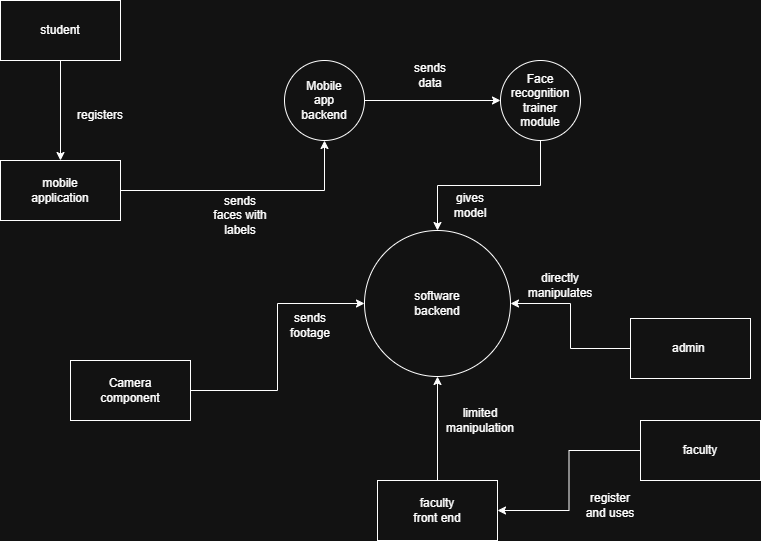

The diagram above was exported from draw.io. Its source (the exported page's mxGraphModel, read from the mxfile embedded in the PNG):
<mxGraphModel dx="794" dy="499" grid="1" gridSize="10" guides="1" tooltips="1" connect="1" arrows="1" fold="1" page="1" pageScale="1" pageWidth="827" pageHeight="1169" math="0" shadow="0">
  <root>
    <mxCell id="WIyWlLk6GJQsqaUBKTNV-0" />
    <mxCell id="WIyWlLk6GJQsqaUBKTNV-1" parent="WIyWlLk6GJQsqaUBKTNV-0" />
    <mxCell id="odMyOFT7_ikyuIZCHtnP-20" style="edgeStyle=orthogonalEdgeStyle;rounded=0;orthogonalLoop=1;jettySize=auto;html=1;entryX=0.5;entryY=0;entryDx=0;entryDy=0;" edge="1" parent="WIyWlLk6GJQsqaUBKTNV-1" source="odMyOFT7_ikyuIZCHtnP-14" target="odMyOFT7_ikyuIZCHtnP-16">
      <mxGeometry relative="1" as="geometry" />
    </mxCell>
    <mxCell id="odMyOFT7_ikyuIZCHtnP-14" value="" style="rounded=0;whiteSpace=wrap;html=1;" vertex="1" parent="WIyWlLk6GJQsqaUBKTNV-1">
      <mxGeometry x="50" y="40" width="120" height="60" as="geometry" />
    </mxCell>
    <mxCell id="odMyOFT7_ikyuIZCHtnP-15" value="student" style="text;html=1;align=center;verticalAlign=middle;whiteSpace=wrap;rounded=0;" vertex="1" parent="WIyWlLk6GJQsqaUBKTNV-1">
      <mxGeometry x="80" y="55" width="60" height="30" as="geometry" />
    </mxCell>
    <mxCell id="odMyOFT7_ikyuIZCHtnP-23" style="edgeStyle=orthogonalEdgeStyle;rounded=0;orthogonalLoop=1;jettySize=auto;html=1;entryX=0.5;entryY=1;entryDx=0;entryDy=0;" edge="1" parent="WIyWlLk6GJQsqaUBKTNV-1" source="odMyOFT7_ikyuIZCHtnP-16" target="odMyOFT7_ikyuIZCHtnP-21">
      <mxGeometry relative="1" as="geometry" />
    </mxCell>
    <mxCell id="odMyOFT7_ikyuIZCHtnP-16" value="" style="rounded=0;whiteSpace=wrap;html=1;" vertex="1" parent="WIyWlLk6GJQsqaUBKTNV-1">
      <mxGeometry x="50" y="200" width="120" height="60" as="geometry" />
    </mxCell>
    <mxCell id="odMyOFT7_ikyuIZCHtnP-17" value="mobile application" style="text;html=1;align=center;verticalAlign=middle;whiteSpace=wrap;rounded=0;" vertex="1" parent="WIyWlLk6GJQsqaUBKTNV-1">
      <mxGeometry x="80" y="215" width="60" height="30" as="geometry" />
    </mxCell>
    <mxCell id="odMyOFT7_ikyuIZCHtnP-28" style="edgeStyle=orthogonalEdgeStyle;rounded=0;orthogonalLoop=1;jettySize=auto;html=1;entryX=0;entryY=0.5;entryDx=0;entryDy=0;" edge="1" parent="WIyWlLk6GJQsqaUBKTNV-1" source="odMyOFT7_ikyuIZCHtnP-21" target="odMyOFT7_ikyuIZCHtnP-26">
      <mxGeometry relative="1" as="geometry" />
    </mxCell>
    <mxCell id="odMyOFT7_ikyuIZCHtnP-21" value="" style="ellipse;whiteSpace=wrap;html=1;aspect=fixed;" vertex="1" parent="WIyWlLk6GJQsqaUBKTNV-1">
      <mxGeometry x="334" y="100" width="80" height="80" as="geometry" />
    </mxCell>
    <mxCell id="odMyOFT7_ikyuIZCHtnP-22" value="Mobile app backend" style="text;html=1;align=center;verticalAlign=middle;whiteSpace=wrap;rounded=0;" vertex="1" parent="WIyWlLk6GJQsqaUBKTNV-1">
      <mxGeometry x="344" y="125" width="60" height="30" as="geometry" />
    </mxCell>
    <mxCell id="odMyOFT7_ikyuIZCHtnP-24" value="registers" style="text;html=1;align=center;verticalAlign=middle;whiteSpace=wrap;rounded=0;" vertex="1" parent="WIyWlLk6GJQsqaUBKTNV-1">
      <mxGeometry x="120" y="140" width="60" height="30" as="geometry" />
    </mxCell>
    <mxCell id="odMyOFT7_ikyuIZCHtnP-25" value="sends faces with labels" style="text;html=1;align=center;verticalAlign=middle;whiteSpace=wrap;rounded=0;" vertex="1" parent="WIyWlLk6GJQsqaUBKTNV-1">
      <mxGeometry x="260" y="240" width="60" height="30" as="geometry" />
    </mxCell>
    <mxCell id="odMyOFT7_ikyuIZCHtnP-34" style="edgeStyle=orthogonalEdgeStyle;rounded=0;orthogonalLoop=1;jettySize=auto;html=1;entryX=0.5;entryY=0;entryDx=0;entryDy=0;" edge="1" parent="WIyWlLk6GJQsqaUBKTNV-1" source="odMyOFT7_ikyuIZCHtnP-26" target="odMyOFT7_ikyuIZCHtnP-32">
      <mxGeometry relative="1" as="geometry" />
    </mxCell>
    <mxCell id="odMyOFT7_ikyuIZCHtnP-26" value="" style="ellipse;whiteSpace=wrap;html=1;aspect=fixed;" vertex="1" parent="WIyWlLk6GJQsqaUBKTNV-1">
      <mxGeometry x="550" y="100" width="80" height="80" as="geometry" />
    </mxCell>
    <mxCell id="odMyOFT7_ikyuIZCHtnP-27" value="Face recognition trainer module" style="text;html=1;align=center;verticalAlign=middle;whiteSpace=wrap;rounded=0;" vertex="1" parent="WIyWlLk6GJQsqaUBKTNV-1">
      <mxGeometry x="560" y="125" width="60" height="30" as="geometry" />
    </mxCell>
    <mxCell id="odMyOFT7_ikyuIZCHtnP-29" value="sends data" style="text;html=1;align=center;verticalAlign=middle;whiteSpace=wrap;rounded=0;" vertex="1" parent="WIyWlLk6GJQsqaUBKTNV-1">
      <mxGeometry x="450" y="100" width="60" height="30" as="geometry" />
    </mxCell>
    <mxCell id="odMyOFT7_ikyuIZCHtnP-36" style="edgeStyle=orthogonalEdgeStyle;rounded=0;orthogonalLoop=1;jettySize=auto;html=1;exitX=1;exitY=0.5;exitDx=0;exitDy=0;entryX=0;entryY=0.5;entryDx=0;entryDy=0;" edge="1" parent="WIyWlLk6GJQsqaUBKTNV-1" source="odMyOFT7_ikyuIZCHtnP-30" target="odMyOFT7_ikyuIZCHtnP-32">
      <mxGeometry relative="1" as="geometry" />
    </mxCell>
    <mxCell id="odMyOFT7_ikyuIZCHtnP-30" value="" style="rounded=0;whiteSpace=wrap;html=1;" vertex="1" parent="WIyWlLk6GJQsqaUBKTNV-1">
      <mxGeometry x="120" y="400" width="120" height="60" as="geometry" />
    </mxCell>
    <mxCell id="odMyOFT7_ikyuIZCHtnP-31" value="Camera component" style="text;html=1;align=center;verticalAlign=middle;whiteSpace=wrap;rounded=0;" vertex="1" parent="WIyWlLk6GJQsqaUBKTNV-1">
      <mxGeometry x="150" y="415" width="60" height="30" as="geometry" />
    </mxCell>
    <mxCell id="odMyOFT7_ikyuIZCHtnP-32" value="" style="ellipse;whiteSpace=wrap;html=1;aspect=fixed;" vertex="1" parent="WIyWlLk6GJQsqaUBKTNV-1">
      <mxGeometry x="414" y="270" width="146" height="146" as="geometry" />
    </mxCell>
    <mxCell id="odMyOFT7_ikyuIZCHtnP-33" value="software backend" style="text;html=1;align=center;verticalAlign=middle;whiteSpace=wrap;rounded=0;" vertex="1" parent="WIyWlLk6GJQsqaUBKTNV-1">
      <mxGeometry x="457" y="328" width="60" height="30" as="geometry" />
    </mxCell>
    <mxCell id="odMyOFT7_ikyuIZCHtnP-35" value="gives model" style="text;html=1;align=center;verticalAlign=middle;whiteSpace=wrap;rounded=0;" vertex="1" parent="WIyWlLk6GJQsqaUBKTNV-1">
      <mxGeometry x="490" y="230" width="60" height="30" as="geometry" />
    </mxCell>
    <mxCell id="odMyOFT7_ikyuIZCHtnP-37" value="sends footage" style="text;html=1;align=center;verticalAlign=middle;whiteSpace=wrap;rounded=0;" vertex="1" parent="WIyWlLk6GJQsqaUBKTNV-1">
      <mxGeometry x="330" y="350" width="60" height="30" as="geometry" />
    </mxCell>
    <mxCell id="odMyOFT7_ikyuIZCHtnP-40" style="edgeStyle=orthogonalEdgeStyle;rounded=0;orthogonalLoop=1;jettySize=auto;html=1;entryX=1;entryY=0.5;entryDx=0;entryDy=0;" edge="1" parent="WIyWlLk6GJQsqaUBKTNV-1" source="odMyOFT7_ikyuIZCHtnP-38" target="odMyOFT7_ikyuIZCHtnP-32">
      <mxGeometry relative="1" as="geometry" />
    </mxCell>
    <mxCell id="odMyOFT7_ikyuIZCHtnP-38" value="" style="rounded=0;whiteSpace=wrap;html=1;" vertex="1" parent="WIyWlLk6GJQsqaUBKTNV-1">
      <mxGeometry x="680" y="358" width="120" height="60" as="geometry" />
    </mxCell>
    <mxCell id="odMyOFT7_ikyuIZCHtnP-39" value="admin&amp;nbsp;" style="text;html=1;align=center;verticalAlign=middle;whiteSpace=wrap;rounded=0;" vertex="1" parent="WIyWlLk6GJQsqaUBKTNV-1">
      <mxGeometry x="710" y="373" width="60" height="30" as="geometry" />
    </mxCell>
    <mxCell id="odMyOFT7_ikyuIZCHtnP-41" value="directly manipulates" style="text;html=1;align=center;verticalAlign=middle;whiteSpace=wrap;rounded=0;" vertex="1" parent="WIyWlLk6GJQsqaUBKTNV-1">
      <mxGeometry x="580" y="310" width="60" height="30" as="geometry" />
    </mxCell>
    <mxCell id="odMyOFT7_ikyuIZCHtnP-47" style="edgeStyle=orthogonalEdgeStyle;rounded=0;orthogonalLoop=1;jettySize=auto;html=1;entryX=1;entryY=0.5;entryDx=0;entryDy=0;" edge="1" parent="WIyWlLk6GJQsqaUBKTNV-1" source="odMyOFT7_ikyuIZCHtnP-42" target="odMyOFT7_ikyuIZCHtnP-46">
      <mxGeometry relative="1" as="geometry" />
    </mxCell>
    <mxCell id="odMyOFT7_ikyuIZCHtnP-42" value="" style="rounded=0;whiteSpace=wrap;html=1;" vertex="1" parent="WIyWlLk6GJQsqaUBKTNV-1">
      <mxGeometry x="690" y="460" width="120" height="60" as="geometry" />
    </mxCell>
    <mxCell id="odMyOFT7_ikyuIZCHtnP-43" value="faculty" style="text;html=1;align=center;verticalAlign=middle;whiteSpace=wrap;rounded=0;" vertex="1" parent="WIyWlLk6GJQsqaUBKTNV-1">
      <mxGeometry x="720" y="475" width="60" height="30" as="geometry" />
    </mxCell>
    <mxCell id="odMyOFT7_ikyuIZCHtnP-50" style="edgeStyle=orthogonalEdgeStyle;rounded=0;orthogonalLoop=1;jettySize=auto;html=1;entryX=0.5;entryY=1;entryDx=0;entryDy=0;" edge="1" parent="WIyWlLk6GJQsqaUBKTNV-1" source="odMyOFT7_ikyuIZCHtnP-46" target="odMyOFT7_ikyuIZCHtnP-32">
      <mxGeometry relative="1" as="geometry" />
    </mxCell>
    <mxCell id="odMyOFT7_ikyuIZCHtnP-46" value="" style="rounded=0;whiteSpace=wrap;html=1;" vertex="1" parent="WIyWlLk6GJQsqaUBKTNV-1">
      <mxGeometry x="427" y="520" width="120" height="60" as="geometry" />
    </mxCell>
    <mxCell id="odMyOFT7_ikyuIZCHtnP-48" value="faculty front end" style="text;html=1;align=center;verticalAlign=middle;whiteSpace=wrap;rounded=0;" vertex="1" parent="WIyWlLk6GJQsqaUBKTNV-1">
      <mxGeometry x="457" y="535" width="60" height="30" as="geometry" />
    </mxCell>
    <mxCell id="odMyOFT7_ikyuIZCHtnP-49" value="register and uses" style="text;html=1;align=center;verticalAlign=middle;whiteSpace=wrap;rounded=0;" vertex="1" parent="WIyWlLk6GJQsqaUBKTNV-1">
      <mxGeometry x="630" y="530" width="60" height="30" as="geometry" />
    </mxCell>
    <mxCell id="odMyOFT7_ikyuIZCHtnP-51" value="limited manipulation" style="text;html=1;align=center;verticalAlign=middle;whiteSpace=wrap;rounded=0;" vertex="1" parent="WIyWlLk6GJQsqaUBKTNV-1">
      <mxGeometry x="500" y="445" width="60" height="30" as="geometry" />
    </mxCell>
  </root>
</mxGraphModel>